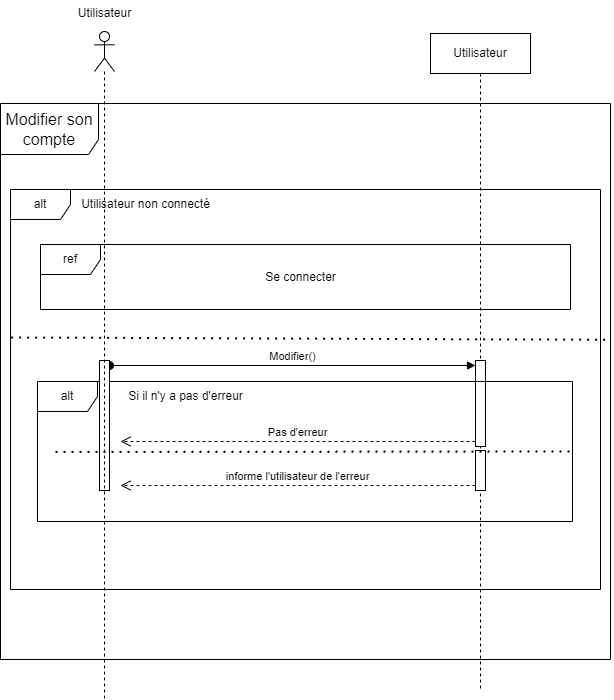

The diagram above was exported from draw.io. Its source (the exported page's mxGraphModel, read from the mxfile embedded in the PNG):
<mxGraphModel dx="2261" dy="-423" grid="0" gridSize="10" guides="1" tooltips="1" connect="1" arrows="1" fold="1" page="1" pageScale="1" pageWidth="827" pageHeight="1169" math="0" shadow="0">
  <root>
    <mxCell id="0" />
    <mxCell id="1" parent="0" />
    <mxCell id="9wHOEXOWovXxbmimqcQt-18" value="&lt;span style=&quot;font-size: 16px;&quot;&gt;Modifier son compte&lt;/span&gt;" style="shape=umlFrame;whiteSpace=wrap;html=1;pointerEvents=0;width=98;height=51;" parent="1" vertex="1">
      <mxGeometry x="-660" y="1454" width="610" height="556" as="geometry" />
    </mxCell>
    <mxCell id="9wHOEXOWovXxbmimqcQt-20" value="Utilisateur" style="shape=umlLifeline;perimeter=lifelinePerimeter;whiteSpace=wrap;html=1;container=1;dropTarget=0;collapsible=0;recursiveResize=0;outlineConnect=0;portConstraint=eastwest;newEdgeStyle={&quot;curved&quot;:0,&quot;rounded&quot;:0};" parent="1" vertex="1">
      <mxGeometry x="-230" y="1384" width="100" height="656" as="geometry" />
    </mxCell>
    <mxCell id="9wHOEXOWovXxbmimqcQt-21" value="alt" style="shape=umlFrame;whiteSpace=wrap;html=1;pointerEvents=0;" parent="1" vertex="1">
      <mxGeometry x="-650" y="1540" width="590" height="400" as="geometry" />
    </mxCell>
    <mxCell id="9wHOEXOWovXxbmimqcQt-22" value="Utilisateur non connecté" style="text;html=1;align=center;verticalAlign=middle;resizable=0;points=[];autosize=1;strokeColor=none;fillColor=none;" parent="1" vertex="1">
      <mxGeometry x="-590" y="1540" width="150" height="30" as="geometry" />
    </mxCell>
    <mxCell id="9wHOEXOWovXxbmimqcQt-23" value="ref" style="shape=umlFrame;whiteSpace=wrap;html=1;pointerEvents=0;" parent="1" vertex="1">
      <mxGeometry x="-620" y="1595" width="530" height="65" as="geometry" />
    </mxCell>
    <mxCell id="9wHOEXOWovXxbmimqcQt-24" value="Se connecter" style="text;html=1;align=center;verticalAlign=middle;resizable=0;points=[];autosize=1;strokeColor=none;fillColor=none;" parent="1" vertex="1">
      <mxGeometry x="-405" y="1612.5" width="90" height="30" as="geometry" />
    </mxCell>
    <mxCell id="9wHOEXOWovXxbmimqcQt-25" value="" style="endArrow=none;dashed=1;html=1;dashPattern=1 3;strokeWidth=2;rounded=0;entryX=1.001;entryY=0.425;entryDx=0;entryDy=0;entryPerimeter=0;exitX=0.001;exitY=0.37;exitDx=0;exitDy=0;exitPerimeter=0;" parent="1" source="9wHOEXOWovXxbmimqcQt-21" target="9wHOEXOWovXxbmimqcQt-18" edge="1">
      <mxGeometry width="50" height="50" relative="1" as="geometry">
        <mxPoint x="-547.9133333333335" y="1690" as="sourcePoint" />
        <mxPoint x="-190" y="1690" as="targetPoint" />
      </mxGeometry>
    </mxCell>
    <mxCell id="9wHOEXOWovXxbmimqcQt-26" value="" style="html=1;points=[[0,0,0,0,5],[0,1,0,0,-5],[1,0,0,0,5],[1,1,0,0,-5]];perimeter=orthogonalPerimeter;outlineConnect=0;targetShapes=umlLifeline;portConstraint=eastwest;newEdgeStyle={&quot;curved&quot;:0,&quot;rounded&quot;:0};" parent="1" vertex="1">
      <mxGeometry x="-185" y="1711" width="10" height="86" as="geometry" />
    </mxCell>
    <mxCell id="9wHOEXOWovXxbmimqcQt-27" value="Modifier()" style="html=1;verticalAlign=bottom;startArrow=oval;endArrow=block;startSize=8;curved=0;rounded=0;entryX=0;entryY=0;entryDx=0;entryDy=5;exitX=1;exitY=0;exitDx=0;exitDy=5;exitPerimeter=0;" parent="1" source="9wHOEXOWovXxbmimqcQt-33" target="9wHOEXOWovXxbmimqcQt-26" edge="1">
      <mxGeometry relative="1" as="geometry">
        <mxPoint x="-540" y="1715" as="sourcePoint" />
      </mxGeometry>
    </mxCell>
    <mxCell id="9wHOEXOWovXxbmimqcQt-28" value="Pas d'erreur" style="html=1;verticalAlign=bottom;endArrow=open;dashed=1;endSize=8;curved=0;rounded=0;exitX=0;exitY=1;exitDx=0;exitDy=-5;exitPerimeter=0;" parent="1" source="9wHOEXOWovXxbmimqcQt-26" edge="1">
      <mxGeometry relative="1" as="geometry">
        <mxPoint x="-320" y="1760" as="sourcePoint" />
        <mxPoint x="-540" y="1792" as="targetPoint" />
      </mxGeometry>
    </mxCell>
    <mxCell id="9wHOEXOWovXxbmimqcQt-29" value="" style="html=1;points=[[0,0,0,0,5],[0,1,0,0,-5],[1,0,0,0,5],[1,1,0,0,-5]];perimeter=orthogonalPerimeter;outlineConnect=0;targetShapes=umlLifeline;portConstraint=eastwest;newEdgeStyle={&quot;curved&quot;:0,&quot;rounded&quot;:0};" parent="1" vertex="1">
      <mxGeometry x="-185" y="1801" width="10" height="40" as="geometry" />
    </mxCell>
    <mxCell id="9wHOEXOWovXxbmimqcQt-30" value="alt" style="shape=umlFrame;whiteSpace=wrap;html=1;pointerEvents=0;" parent="1" vertex="1">
      <mxGeometry x="-623" y="1732" width="535" height="140" as="geometry" />
    </mxCell>
    <mxCell id="9wHOEXOWovXxbmimqcQt-31" value="informe l'utilisateur de l'erreur" style="html=1;verticalAlign=bottom;endArrow=open;dashed=1;endSize=8;curved=0;rounded=0;exitX=0;exitY=1;exitDx=0;exitDy=-5;exitPerimeter=0;" parent="1" source="9wHOEXOWovXxbmimqcQt-29" edge="1">
      <mxGeometry relative="1" as="geometry">
        <mxPoint x="-270" y="1832" as="sourcePoint" />
        <mxPoint x="-540" y="1836" as="targetPoint" />
      </mxGeometry>
    </mxCell>
    <mxCell id="9wHOEXOWovXxbmimqcQt-32" value="Si il n'y a pas d'erreur" style="text;html=1;align=center;verticalAlign=middle;resizable=0;points=[];autosize=1;strokeColor=none;fillColor=none;" parent="1" vertex="1">
      <mxGeometry x="-545" y="1732" width="140" height="30" as="geometry" />
    </mxCell>
    <mxCell id="9wHOEXOWovXxbmimqcQt-33" value="" style="html=1;points=[[0,0,0,0,5],[0,1,0,0,-5],[1,0,0,0,5],[1,1,0,0,-5]];perimeter=orthogonalPerimeter;outlineConnect=0;targetShapes=umlLifeline;portConstraint=eastwest;newEdgeStyle={&quot;curved&quot;:0,&quot;rounded&quot;:0};" parent="1" vertex="1">
      <mxGeometry x="-561" y="1711" width="10" height="130" as="geometry" />
    </mxCell>
    <mxCell id="9wHOEXOWovXxbmimqcQt-34" value="" style="endArrow=none;dashed=1;html=1;dashPattern=1 3;strokeWidth=2;rounded=0;exitX=-0.002;exitY=0.574;exitDx=0;exitDy=0;exitPerimeter=0;entryX=1;entryY=0.5;entryDx=0;entryDy=0;entryPerimeter=0;" parent="1" target="9wHOEXOWovXxbmimqcQt-30" edge="1">
      <mxGeometry width="50" height="50" relative="1" as="geometry">
        <mxPoint x="-605" y="1802.4" as="sourcePoint" />
        <mxPoint x="-100" y="1802" as="targetPoint" />
      </mxGeometry>
    </mxCell>
    <mxCell id="wDIK0ae3CsrylA2szXi7-1" value="" style="shape=umlLifeline;perimeter=lifelinePerimeter;whiteSpace=wrap;html=1;container=1;dropTarget=0;collapsible=0;recursiveResize=0;outlineConnect=0;portConstraint=eastwest;newEdgeStyle={&quot;curved&quot;:0,&quot;rounded&quot;:0};participant=umlActor;" parent="1" vertex="1">
      <mxGeometry x="-566" y="1382" width="20" height="668" as="geometry" />
    </mxCell>
    <mxCell id="wDIK0ae3CsrylA2szXi7-2" value="Utilisateur" style="text;html=1;align=center;verticalAlign=middle;resizable=0;points=[];autosize=1;strokeColor=none;fillColor=none;" parent="1" vertex="1">
      <mxGeometry x="-591.5" y="1351" width="71" height="26" as="geometry" />
    </mxCell>
  </root>
</mxGraphModel>